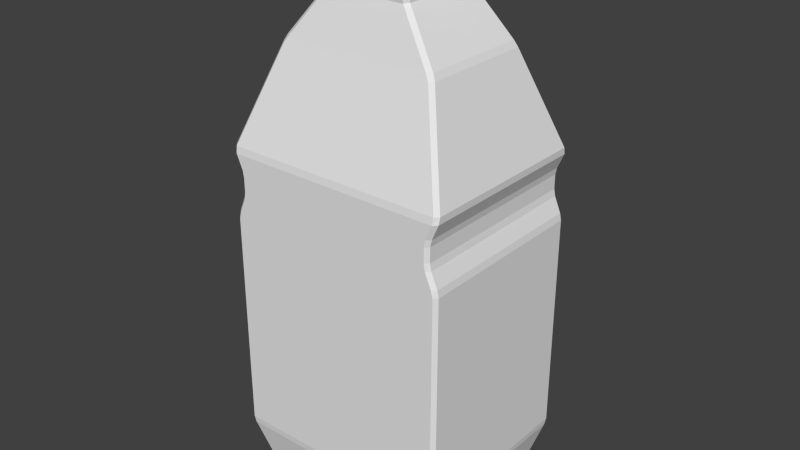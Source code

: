 # Source: appleJ.blend  (saved by Blender 2.76.0; exported with 4.5.12 LTS)
import bpy
from mathutils import Matrix  # noqa: F401  (used for matrix-valued properties, if any)

bpy.ops.wm.read_factory_settings(use_empty=True)
scene = bpy.context.scene
scene.name = 'Scene'

# ---- collections
col_collection_1 = bpy.data.collections.new('Collection 1'); scene.collection.children.link(col_collection_1)

# ---- world
world_world = bpy.data.worlds.new('World'); scene.world = world_world
world_world.color = (0.05088, 0.05088, 0.05088)
world_world.use_sun_shadow = False
world_world.sun_shadow_jitter_overblur = 0.0
world_world.cycles.sampling_method = 'MANUAL'
world_world.cycles.sample_map_resolution = 256

# ---- meshes
me_cube = bpy.data.meshes.new('Cube')
me_cube.from_pydata([(-0.09655, -0.07841, 5.262e-05), (-0.04558, -0.04703, 0.5457), (-0.09655, 0.07841, 5.262e-05), (-0.04558, 0.04703, 0.5457), (0.09655, -0.07841, 5.262e-05), (0.04558, -0.04703, 0.5457), (0.09655, 0.07841, 5.262e-05), (0.04558, 0.04703, 0.5457), (-0.1142, -0.09272, 0.3476), (-0.1142, 0.09272, 0.3476), (0.1142, 0.09272, 0.3476), (0.1142, -0.09272, 0.3476), (-0.1141, 0.09269, 0.2835), (0.1141, 0.09269, 0.2835), (0.1141, -0.09269, 0.2835), (-0.1141, -0.09269, 0.2835), (-0.1049, -0.0927, 0.3049), (-0.1049, -0.09271, 0.3263), (-0.1049, 0.09271, 0.3263), (-0.1049, 0.0927, 0.3049), (0.1049, 0.09271, 0.3263), (0.1049, 0.0927, 0.3049), (0.1049, -0.09271, 0.3263), (0.1049, -0.0927, 0.3049), (-0.07987, -0.05827, 0.4467), (-0.07987, 0.05827, 0.4467), (0.07987, 0.05827, 0.4467), (0.07987, -0.05827, 0.4467), (-0.0451, -0.04653, 0.5033), (-0.0451, 0.04653, 0.5033), (0.0451, 0.04653, 0.5033), (0.0451, -0.04653, 0.5033), (-0.04138, 0.04269, 0.4973), (0.04138, 0.04269, 0.4973), (0.04138, -0.04269, 0.4973), (-0.04138, -0.04269, 0.4973), (-0.114, 0.09261, 0.05704), (0.114, 0.09261, 0.05704), (0.114, -0.09261, 0.05704), (-0.114, -0.09261, 0.05704)], [], [(39, 36, 2, 0), (36, 37, 6, 2), (37, 38, 4, 6), (38, 39, 0, 4), (0, 2, 6, 4), (5, 7, 3, 1), (27, 24, 8, 11), (26, 27, 11, 10), (25, 26, 10, 9), (24, 25, 9, 8), (23, 16, 15, 14), (21, 23, 14, 13), (19, 21, 13, 12), (16, 19, 12, 15), (8, 9, 18, 17), (17, 18, 19, 16), (9, 10, 20, 18), (18, 20, 21, 19), (10, 11, 22, 20), (20, 22, 23, 21), (11, 8, 17, 22), (22, 17, 16, 23), (35, 32, 25, 24), (32, 33, 26, 25), (33, 34, 27, 26), (34, 35, 24, 27), (5, 1, 28, 31), (7, 5, 31, 30), (3, 7, 30, 29), (1, 3, 29, 28), (31, 28, 35, 34), (30, 31, 34, 33), (29, 30, 33, 32), (28, 29, 32, 35), (14, 15, 39, 38), (13, 14, 38, 37), (12, 13, 37, 36), (15, 12, 36, 39)])
_uv = me_cube.uv_layers.new(name='UVMap')
_uv.uv.foreach_set('vector', [0.2955, 0.1134, 0.2955, 0.1134, 0.3271, 0.01041, 0.3271, 0.01041, 0.2955, 0.1134, 0.7078, 0.1134, 0.6762, 0.01041, 0.3271, 0.01041, 0.7078, 0.1134, 0.7078, 0.1134, 0.6762, 0.01041, 0.6762, 0.01041, 0.7078, 0.1134, 0.2955, 0.1134, 0.3271, 0.01041, 0.6762, 0.01041, 0.3271, 0.01041, 0.3271, 0.01041, 0.6762, 0.01041, 0.6762, 0.01041, 0.5841, 0.9968, 0.5841, 0.9968, 0.4193, 0.9968, 0.4193, 0.9968, 0.6461, 0.8178, 0.3573, 0.8178, 0.2953, 0.6387, 0.7081, 0.6387, 0.6461, 0.8178, 0.6461, 0.8178, 0.7081, 0.6387, 0.7081, 0.6387, 0.3573, 0.8178, 0.6461, 0.8178, 0.7081, 0.6387, 0.2953, 0.6387, 0.3573, 0.8178, 0.3573, 0.8178, 0.2953, 0.6387, 0.2953, 0.6387, 0.6912, 0.5615, 0.3121, 0.5615, 0.2954, 0.5229, 0.708, 0.5229, 0.6912, 0.5615, 0.6912, 0.5615, 0.708, 0.5229, 0.708, 0.5229, 0.3121, 0.5615, 0.6912, 0.5615, 0.708, 0.5229, 0.2954, 0.5229, 0.3121, 0.5615, 0.3121, 0.5615, 0.2954, 0.5229, 0.2954, 0.5229, 0.2953, 0.6387, 0.2953, 0.6387, 0.3121, 0.6001, 0.3121, 0.6001, 0.3121, 0.6001, 0.3121, 0.6001, 0.3121, 0.5615, 0.3121, 0.5615, 0.2953, 0.6387, 0.7081, 0.6387, 0.6912, 0.6001, 0.3121, 0.6001, 0.3121, 0.6001, 0.6912, 0.6001, 0.6912, 0.5615, 0.3121, 0.5615, 0.7081, 0.6387, 0.7081, 0.6387, 0.6912, 0.6001, 0.6912, 0.6001, 0.6912, 0.6001, 0.6912, 0.6001, 0.6912, 0.5615, 0.6912, 0.5615, 0.7081, 0.6387, 0.2953, 0.6387, 0.3121, 0.6001, 0.6912, 0.6001, 0.6912, 0.6001, 0.3121, 0.6001, 0.3121, 0.5615, 0.6912, 0.5615, 0.4269, 0.9093, 0.4269, 0.9093, 0.3573, 0.8178, 0.3573, 0.8178, 0.4269, 0.9093, 0.5765, 0.9093, 0.6461, 0.8178, 0.3573, 0.8178, 0.5765, 0.9093, 0.5765, 0.9093, 0.6461, 0.8178, 0.6461, 0.8178, 0.5765, 0.9093, 0.4269, 0.9093, 0.3573, 0.8178, 0.6461, 0.8178, 0.5841, 0.9968, 0.4193, 0.9968, 0.4202, 0.92, 0.5832, 0.92, 0.5841, 0.9968, 0.5841, 0.9968, 0.5832, 0.92, 0.5832, 0.92, 0.4193, 0.9968, 0.5841, 0.9968, 0.5832, 0.92, 0.4202, 0.92, 0.4193, 0.9968, 0.4193, 0.9968, 0.4202, 0.92, 0.4202, 0.92, 0.5832, 0.92, 0.4202, 0.92, 0.4269, 0.9093, 0.5765, 0.9093, 0.5832, 0.92, 0.5832, 0.92, 0.5765, 0.9093, 0.5765, 0.9093, 0.4202, 0.92, 0.5832, 0.92, 0.5765, 0.9093, 0.4269, 0.9093, 0.4202, 0.92, 0.4202, 0.92, 0.4269, 0.9093, 0.4269, 0.9093, 0.708, 0.5229, 0.2954, 0.5229, 0.2955, 0.1134, 0.7078, 0.1134, 0.708, 0.5229, 0.708, 0.5229, 0.7078, 0.1134, 0.7078, 0.1134, 0.2954, 0.5229, 0.708, 0.5229, 0.7078, 0.1134, 0.2955, 0.1134, 0.2954, 0.5229, 0.2954, 0.5229, 0.2955, 0.1134, 0.2955, 0.1134])
me_cube.use_remesh_preserve_volume = False
me_cube.use_remesh_preserve_attributes = False
me_cube.use_mirror_vertex_groups = False
me_cube.update()

# ---- objects
ob_cube = bpy.data.objects.new('Cube', me_cube)

# ---- transforms, parenting, visibility, modifiers, constraints
ob_cube.location = (0.0, 0.0, 0.0)
ob_cube.lineart.crease_threshold = 0.0
_m = ob_cube.modifiers.new('Bevel', 'BEVEL')
_m.width = 0.005
_m.width_pct = 0.005
_m.limit_method = 'NONE'
_m.spread = 0.0

# ---- collection membership
col_collection_1.objects.link(ob_cube)

# ---- scene / render settings (as saved in the file)
scene.frame_start = 1; scene.frame_end = 250; scene.frame_set(0)
scene.render.engine = 'BLENDER_EEVEE_NEXT'
scene.render.resolution_percentage = 50
scene.render.dither_intensity = 0.0
scene.cycles.use_denoising = False
scene.cycles.samples = 10
scene.cycles.sampling_pattern = 'TABULATED_SOBOL'
scene.cycles.light_sampling_threshold = 0.0
scene.cycles.use_adaptive_sampling = False
scene.cycles.use_light_tree = False
scene.cycles.blur_glossy = 0.0
scene.cycles.pixel_filter_type = 'GAUSSIAN'
scene.cycles.sample_clamp_indirect = 0.0
scene.view_settings.view_transform = 'Standard'
bpy.context.view_layer.update()

# ---- added for rendering (the .blend has no active camera and no usable light): camera, sun
cam_auto = bpy.data.cameras.new('AutoCamera')
cam_auto.lens = 50.0
cam_auto.sensor_width = 36.0
cam_auto.clip_end = 1000.0
ob_auto_camera = bpy.data.objects.new('AutoCamera', cam_auto)
scene.collection.objects.link(ob_auto_camera)
ob_auto_camera.location = (0.573544, -0.688253, 0.731732)
ob_auto_camera.rotation_euler = (1.09748, -7.21219e-08, 0.694738)
scene.camera = ob_auto_camera
light_auto_sun = bpy.data.lights.new('AutoSun', 'SUN')
light_auto_sun.energy = 3.0
light_auto_sun.angle = 0.0523599
ob_auto_sun = bpy.data.objects.new('AutoSun', light_auto_sun)
scene.collection.objects.link(ob_auto_sun)
ob_auto_sun.rotation_euler = (0.872665, 0.174533, 0.523599)
bpy.context.view_layer.update()
